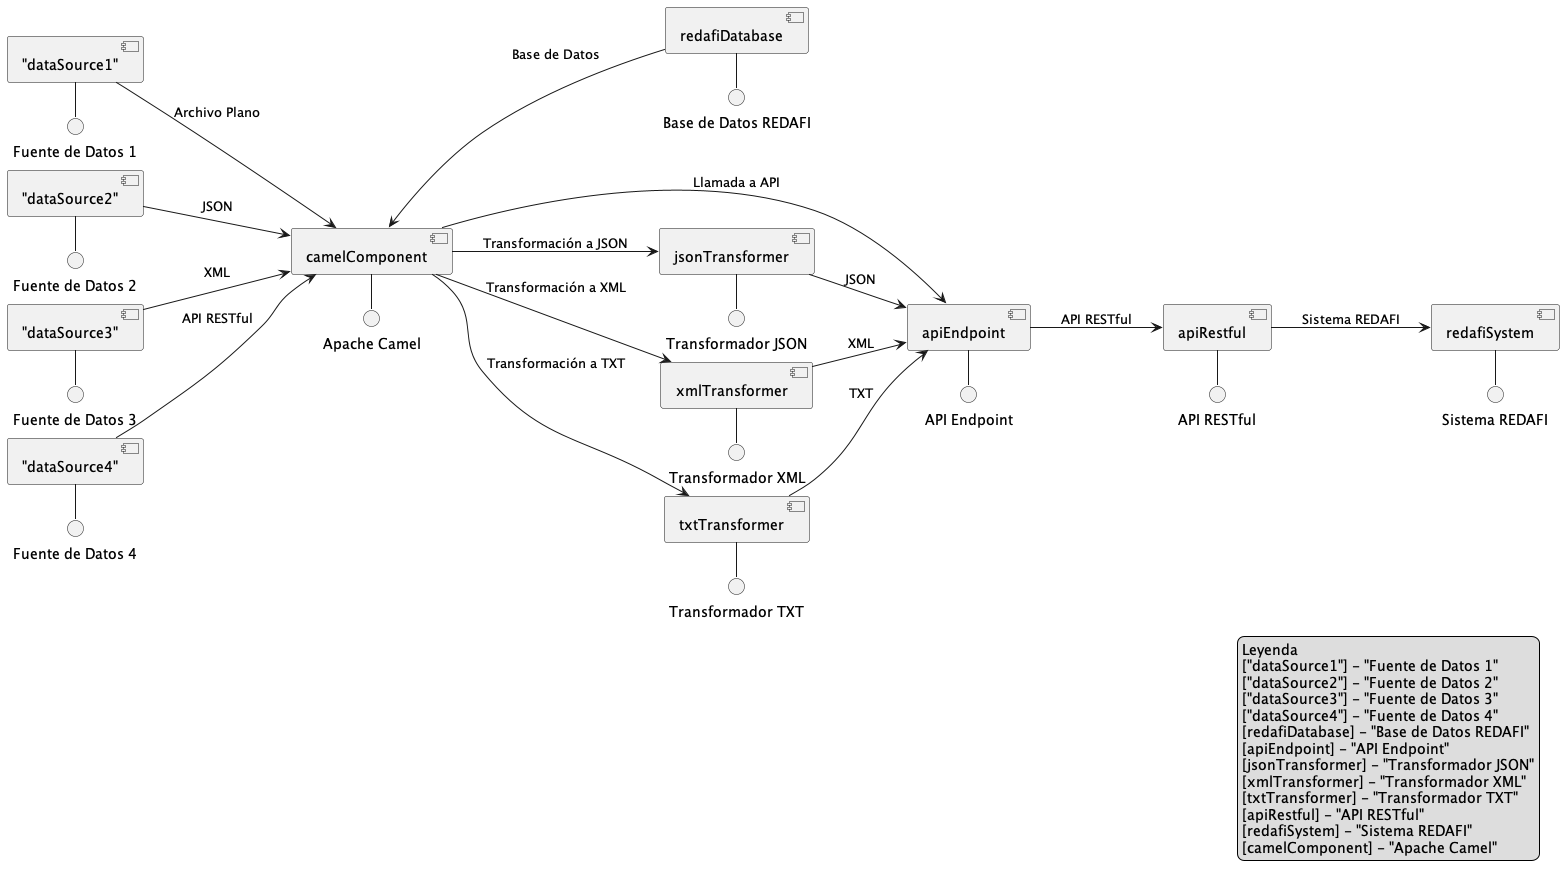

The diagram above was rendered by PlantUML. Its source (embedded in the PNG):
@startuml

!define SPRITESURL https://raw.githubusercontent.com/plantuml-stdlib/gilbarbara-plantuml-sprites/v1.1/sprites

' Componentes
!define COMPONENT [component]
!define DATABASE [database]

!define FA_ICON [font-awesome-icon]
!define FA_SMILE [font-awesome-icon-smile]
!define LINUX_ICON [devicon-linux]
!define JAVA_ICON [devicon-java]

' Flechas
!define ARROW_COLOR Black
!define ARROW_THICKNESS 2
!define ARROW_SIZE 12

' Diagrama

left to right direction

' Fuentes de datos
["dataSource1"] - "Fuente de Datos 1"
["dataSource2"] - "Fuente de Datos 2"
["dataSource3"] - "Fuente de Datos 3"
["dataSource4"] - "Fuente de Datos 4"

' Base de datos REDAFI
[redafiDatabase] - "Base de Datos REDAFI"

' API Endpoint
[apiEndpoint] - "API Endpoint"

' Transformadores
[jsonTransformer] - "Transformador JSON"
[xmlTransformer] - "Transformador XML"
[txtTransformer] - "Transformador TXT"

' API RESTful
[apiRestful] - "API RESTful"

' Sistema REDAFI
[redafiSystem] - "Sistema REDAFI"

' Camel
[camelComponent] - "Apache Camel"

' Conexiones
["dataSource1"] -down-> [camelComponent] : "Archivo Plano"
["dataSource2"] -down-> [camelComponent] : "JSON"
["dataSource3"] -down-> [camelComponent] : "XML"
["dataSource4"] -down-> [camelComponent] : "API RESTful"
[redafiDatabase] -up-> [camelComponent] : "Base de Datos"

[camelComponent] -down-> [jsonTransformer] : "Transformación a JSON"
[camelComponent] -down-> [xmlTransformer] : "Transformación a XML"
[camelComponent] -down-> [txtTransformer] : "Transformación a TXT"
[camelComponent] -down-> [apiEndpoint] : "Llamada a API"

[jsonTransformer] -down-> [apiEndpoint] : "JSON"
[xmlTransformer] -down-> [apiEndpoint] : "XML"
[txtTransformer] -down-> [apiEndpoint] : "TXT"

[apiEndpoint] -down-> [apiRestful] : "API RESTful"

[apiRestful] -down-> [redafiSystem] : "Sistema REDAFI"

' Leyenda
legend right
Leyenda
["dataSource1"] - "Fuente de Datos 1"
["dataSource2"] - "Fuente de Datos 2"
["dataSource3"] - "Fuente de Datos 3"
["dataSource4"] - "Fuente de Datos 4"
[redafiDatabase] - "Base de Datos REDAFI"
[apiEndpoint] - "API Endpoint"
[jsonTransformer] - "Transformador JSON"
[xmlTransformer] - "Transformador XML"
[txtTransformer] - "Transformador TXT"
[apiRestful] - "API RESTful"
[redafiSystem] - "Sistema REDAFI"
[camelComponent] - "Apache Camel"
endlegend

@enduml